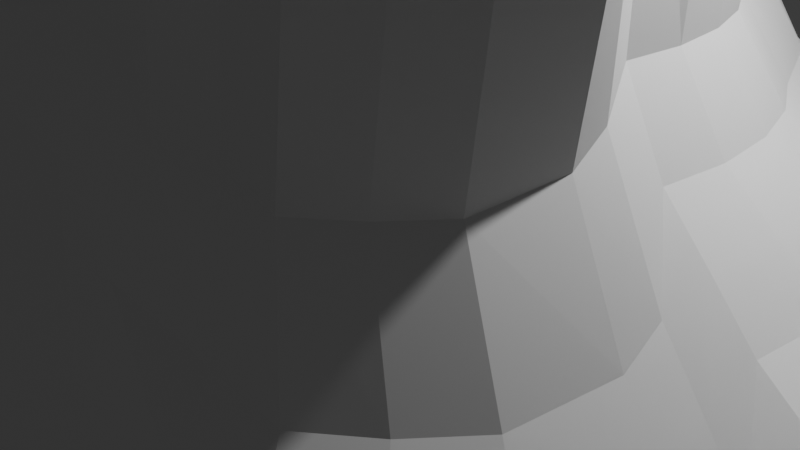 # Source: tree_trunk.blend  (saved by Blender 4.1.24; exported with 4.5.12 LTS)
import bpy
from mathutils import Matrix  # noqa: F401  (used for matrix-valued properties, if any)

bpy.ops.wm.read_factory_settings(use_empty=True)
scene = bpy.context.scene
scene.name = 'Scene'

# ---- collections
col_collection = bpy.data.collections.new('Collection'); scene.collection.children.link(col_collection)

# ---- world
world_world = bpy.data.worlds.new('World'); scene.world = world_world
world_world.use_nodes = True; world_world.node_tree.nodes.clear()
_N = world_world.node_tree.nodes; _L = world_world.node_tree.links
n0 = _N.new('ShaderNodeOutputWorld'); n0.name = 'World Output'; n0.location = (300, 300)
n1 = _N.new('ShaderNodeBackground'); n1.name = 'Background'; n1.location = (10, 300)
n1.inputs[0].default_value = (0.05088, 0.05088, 0.05088, 1.0)
_L.new(n1.outputs[0], n0.inputs[0])
n0.is_active_output = True
world_world.color = (0.05088, 0.05088, 0.05088)
world_world.use_sun_shadow = False
world_world.sun_shadow_jitter_overblur = 0.0

# ---- cameras
cam_camera = bpy.data.cameras.new('Camera')
cam_camera.clip_end = 100.0
cam_camera.ortho_scale = 7.314

# ---- lights
light_light = bpy.data.lights.new('Light', 'POINT')
light_light.transmission_factor = 0.0
light_light.energy = 1000.0
light_light.shadow_soft_size = 0.1
light_light.shadow_maximum_resolution = 0.006
light_light.use_absolute_resolution = True

# ---- meshes
me_cylinder = bpy.data.meshes.new('Cylinder')
me_cylinder.from_pydata([(5.204e-08, 5.923, -1.132), (-1.499e-08, 2.757, 15.32), (1.054, 5.819, -1.132), (0.4367, 2.714, 15.32), (2.234, 5.687, -1.232), (1.022, 2.763, 15.22), (3.168, 5.188, -1.232), (1.409, 2.556, 15.22), (3.821, 4.34, -1.132), (1.583, 2.102, 15.32), (4.493, 3.002, -1.132), (1.861, 1.244, 15.32), (4.992, 2.068, -1.132), (2.068, 0.8566, 15.32), (5.3, 1.054, -1.132), (2.195, 0.4367, 15.32), (5.404, -1.61e-08, -1.132), (2.238, -2.307e-09, 15.32), (5.3, -1.054, -1.132), (2.195, -0.4367, 15.32), (5.72, -2.46, -1.971), (2.551, -1.224, 14.83), (5.331, -3.718, -2.081), (2.455, -1.935, 14.72), (4.659, -4.537, -2.081), (2.176, -2.274, 14.72), (3.84, -5.209, -2.081), (1.837, -2.552, 14.72), (2.795, -5.385, -1.971), (1.34, -2.436, 14.83), (1.781, -5.692, -1.971), (0.9197, -2.563, 14.83), (5.204e-08, -5.404, -1.132), (-1.499e-08, -2.238, 15.32), (-1.054, -5.3, -1.132), (-0.4367, -2.195, 15.32), (-2.068, -4.992, -1.132), (-0.8566, -2.068, 15.32), (-3.549, -4.796, -1.347), (-1.791, -2.164, 15.1), (-4.368, -4.124, -1.347), (-2.13, -1.886, 15.1), (-5.387, -3.397, -1.425), (-2.755, -1.639, 15.02), (-6.542, -2.254, -1.432), (-3.332, -0.9677, 15.09), (-6.028, -0.8265, -1.222), (-2.638, -0.1339, 15.3), (-5.774, 0.284, -1.068), (-2.609, 0.284, 15.38), (-5.67, 1.338, -1.068), (-2.566, 0.7207, 15.38), (-4.992, 2.068, -1.132), (-2.068, 0.8566, 15.32), (-4.493, 3.002, -1.132), (-1.861, 1.244, 15.32), (-3.821, 3.821, -1.132), (-1.583, 1.583, 15.32), (-3.002, 4.493, -1.132), (-1.244, 1.861, 15.32), (-2.068, 4.992, -1.132), (-0.8566, 2.068, 15.32), (-1.054, 5.3, -1.132), (-0.4367, 2.195, 15.32), (1.155e-08, 5.697, 0.4446), (1.01, 5.598, 0.4446), (2.147, 5.479, 0.3448), (3.043, 5.0, 0.3448), (3.662, 4.18, 0.4446), (4.306, 2.877, 0.4446), (4.784, 1.982, 0.4446), (5.079, 1.01, 0.4446), (5.178, 1.272e-10, 0.4446), (5.079, -1.01, 0.4446), (5.511, -2.374, -0.3943), (5.143, -3.592, -0.5042), (4.499, -4.377, -0.5042), (3.715, -5.021, -0.5042), (2.709, -5.176, -0.3943), (1.737, -5.471, -0.3943), (1.155e-08, -5.178, 0.4446), (-1.01, -5.079, 0.4446), (-1.982, -4.784, 0.4446), (-3.424, -4.609, 0.2304), (-4.494, -4.04, 0.1591), (-5.485, -3.347, 0.08066), (-6.334, -2.168, 0.1454), (-5.807, -0.7825, 0.355), (-5.834, 0.2089, 0.4382), (-5.449, 1.294, 0.5094), (-4.784, 1.982, 0.4446), (-4.306, 2.877, 0.4446), (-3.662, 3.662, 0.4446), (-2.877, 4.306, 0.4446), (-1.982, 4.784, 0.4446), (-1.01, 5.079, 0.4446), (5.917e-08, 5.046, 0.8244), (0.8832, 4.959, 0.8244), (1.898, 4.877, 0.7245), (2.681, 4.459, 0.7245), (3.201, 3.72, 0.8244), (3.764, 2.515, 0.8244), (4.183, 1.732, 0.8244), (4.44, 0.8832, 0.8244), (4.527, -2.406e-08, 0.8244), (4.44, -0.8832, 0.8244), (4.91, -2.125, -0.01461), (4.602, -3.231, -0.1244), (4.039, -3.917, -0.1244), (3.353, -4.48, -0.1244), (2.459, -4.575, -0.01461), (1.61, -4.832, -0.01461), (5.917e-08, -4.527, 0.8244), (-0.8832, -4.44, 0.8244), (-1.732, -4.183, 0.8244), (-3.062, -4.067, 0.6101), (-3.748, -3.504, 0.6101), (-4.943, -2.985, 0.4604), (-5.732, -1.919, 0.5252), (-5.168, -0.6554, 0.7348), (-5.182, 0.2089, 0.8179), (-4.81, 1.167, 0.8892), (-4.183, 1.732, 0.8244), (-3.764, 2.515, 0.8244), (-3.201, 3.201, 0.8244), (-2.515, 3.764, 0.8244), (-1.732, 4.183, 0.8244), (-0.8832, 4.44, 0.8244), (1.031e-07, 4.587, 1.234), (0.7937, 4.509, 1.234), (1.723, 4.453, 1.134), (2.426, 4.077, 1.134), (2.877, 3.395, 1.234), (3.383, 2.26, 1.234), (3.759, 1.557, 1.234), (3.99, 0.7937, 1.234), (4.068, -2.794e-08, 1.234), (3.99, -0.7937, 1.234), (4.486, -1.949, 0.3951), (4.22, -2.976, 0.2853), (3.714, -3.592, 0.2853), (3.098, -4.098, 0.2853), (2.284, -4.151, 0.3951), (1.521, -4.382, 0.3951), (1.031e-07, -4.068, 1.234), (-0.7937, -3.99, 1.234), (-1.557, -3.759, 1.234), (-2.807, -3.686, 1.02), (-3.424, -3.18, 1.02), (-4.562, -2.73, 0.8701), (-5.308, -1.743, 0.9349), (-4.718, -0.5659, 1.144), (-4.439, 0.284, 1.299), (-4.36, 1.078, 1.299), (-3.759, 1.557, 1.234), (-3.383, 2.26, 1.234), (-2.877, 2.877, 1.234), (-2.26, 3.383, 1.234), (-1.557, 3.759, 1.234), (-0.7937, 3.99, 1.234), (1.065e-07, 4.032, 1.71), (0.6853, 3.964, 1.71), (1.51, 3.94, 1.61), (2.117, 3.615, 1.61), (2.484, 3.003, 1.71), (2.921, 1.952, 1.71), (3.246, 1.344, 1.71), (3.445, 0.6853, 1.71), (3.513, -2.794e-08, 1.71), (3.445, -0.6853, 1.71), (3.973, -1.737, 0.8711), (3.759, -2.667, 0.7613), (3.322, -3.2, 0.7613), (2.789, -3.636, 0.7613), (2.071, -3.638, 0.8711), (1.168, -3.813, 1.227), (1.065e-07, -3.513, 1.71), (-0.6853, -3.445, 1.71), (-1.344, -3.246, 1.71), (-2.499, -3.224, 1.496), (-3.031, -2.787, 1.496), (-4.1, -2.422, 1.346), (-4.795, -1.53, 1.411), (-3.888, -0.3825, 1.692), (-3.883, 0.284, 1.775), (-3.816, 0.9694, 1.775), (-3.246, 1.344, 1.71), (-2.921, 1.952, 1.71), (-2.484, 2.484, 1.71), (-1.952, 2.921, 1.71), (-1.344, 3.246, 1.71), (-0.6853, 3.445, 1.71), (9.959e-08, 3.544, 2.499), (0.5903, 3.486, 2.499), (1.324, 3.49, 2.399), (1.847, 3.21, 2.399), (2.139, 2.658, 2.499), (2.516, 1.681, 2.499), (2.795, 1.158, 2.499), (2.967, 0.5903, 2.499), (3.026, -2.238e-08, 2.499), (2.967, -0.5903, 2.499), (3.278, -1.525, 2.016), (3.109, -2.372, 1.906), (2.733, -2.83, 1.906), (2.275, -3.207, 1.906), (1.641, -3.163, 2.016), (1.073, -3.335, 2.016), (9.959e-08, -3.026, 2.499), (-0.5903, -2.967, 2.499), (-1.158, -2.795, 2.499), (-2.228, -2.819, 2.285), (-2.686, -2.442, 2.285), (-3.41, -2.076, 2.206), (-4.06, -1.269, 2.271), (-3.41, -0.2874, 2.481), (-3.396, 0.284, 2.564), (-3.338, 0.8743, 2.564), (-2.795, 1.158, 2.499), (-2.516, 1.681, 2.499), (-2.139, 2.139, 2.499), (-1.681, 2.516, 2.499), (-1.158, 2.795, 2.499), (-0.5903, 2.967, 2.499), (7.957e-08, 3.575, 4.958), (0.5963, 3.516, 4.958), (1.335, 3.518, 4.858), (1.957, 3.236, 4.858), (2.255, 2.68, 4.958), (2.635, 1.698, 4.958), (2.917, 1.17, 4.958), (3.091, 0.5963, 4.958), (3.15, -2.206e-08, 4.958), (2.998, -0.5963, 4.958), (3.612, -1.537, 4.475), (3.44, -2.389, 4.365), (3.06, -2.852, 4.365), (2.597, -3.232, 4.365), (1.958, -3.191, 4.475), (1.384, -3.365, 4.475), (7.957e-08, -3.056, 4.958), (-0.5963, -2.998, 4.958), (-1.17, -2.824, 4.958), (-2.245, -2.844, 4.744), (-2.708, -2.464, 4.744), (-3.435, -2.093, 4.665), (-4.088, -1.281, 4.73), (-3.441, -0.2934, 4.94), (-3.427, 0.284, 5.023), (-3.368, 0.8803, 5.023), (-2.824, 1.17, 4.958), (-2.541, 1.698, 4.958), (-2.161, 2.161, 4.958), (-1.698, 2.541, 4.958), (-1.17, 2.824, 4.958), (-0.5963, 2.998, 4.958), (6.937e-08, 3.577, 5.835), (0.5966, 3.518, 5.835), (1.336, 3.52, 5.735), (1.958, 3.237, 5.735), (2.256, 2.681, 5.835), (2.636, 1.699, 5.835), (2.919, 1.17, 5.835), (3.093, 0.5966, 5.835), (3.151, -2.016e-08, 5.835), (2.999, -0.5966, 5.835), (3.613, -1.538, 5.352), (3.441, -2.39, 5.242), (3.061, -2.853, 5.242), (2.597, -3.234, 5.242), (1.958, -3.193, 5.352), (1.385, -3.367, 5.352), (6.937e-08, -3.058, 5.835), (-0.5966, -2.999, 5.835), (-1.17, -2.825, 5.835), (-2.246, -2.846, 5.621), (-2.709, -2.465, 5.621), (-3.437, -2.094, 5.542), (-4.09, -1.281, 5.607), (-3.442, -0.2937, 5.817), (-3.428, 0.284, 5.9), (-3.369, 0.8806, 5.9), (-2.825, 1.17, 5.835), (-2.543, 1.699, 5.835), (-2.162, 2.162, 5.835), (-1.699, 2.543, 5.835), (-1.17, 2.825, 5.835), (-0.5966, 2.999, 5.835), (6.158e-08, 3.548, 6.64), (0.591, 3.49, 6.64), (1.325, 3.493, 6.54), (1.942, 3.213, 6.54), (2.236, 2.661, 6.64), (2.612, 1.683, 6.64), (2.892, 1.159, 6.64), (3.065, 0.591, 6.64), (3.123, -1.9e-08, 6.64), (2.971, -0.591, 6.64), (3.587, -1.527, 6.157), (3.417, -2.374, 6.047), (3.041, -2.833, 6.047), (2.582, -3.21, 6.047), (1.947, -3.166, 6.157), (1.379, -3.339, 6.157), (6.158e-08, -3.029, 6.64), (-0.591, -2.971, 6.64), (-1.159, -2.799, 6.64), (-2.23, -2.822, 6.426), (-2.689, -2.445, 6.426), (-3.413, -2.078, 6.347), (-4.063, -1.27, 6.412), (-3.414, -0.2882, 6.622), (-3.4, 0.284, 6.705), (-3.341, 0.875, 6.705), (-2.799, 1.159, 6.64), (-2.519, 1.683, 6.64), (-2.142, 2.142, 6.64), (-1.683, 2.519, 6.64), (-1.159, 2.799, 6.64), (-0.591, 2.971, 6.64), (1.067, 5.884, -0.1862), (2.259, 5.748, -0.286), (3.205, 5.243, -0.286), (3.868, 4.387, -0.1862), (4.548, 3.039, -0.1862), (5.054, 2.093, -0.1862), (5.365, 1.067, -0.1862), (5.47, -5.468e-09, -0.1862), (5.365, -1.067, -0.1862), (5.781, -2.486, -1.025), (5.386, -3.755, -1.135), (4.706, -4.584, -1.135), (3.877, -5.264, -1.135), (2.82, -5.446, -1.025), (1.794, -5.757, -1.025), (2.735e-08, -5.47, -0.1862), (-1.067, -5.365, -0.1862), (-2.093, -5.054, -0.1862), (-3.586, -4.851, -0.4004), (-4.7, -4.246, -0.4717), (-5.727, -3.509, -0.5502), (-6.603, -2.28, -0.4854), (-6.093, -0.8394, -0.2758), (-6.125, 0.2089, -0.1927), (-5.735, 1.351, -0.1214), (-5.054, 2.093, -0.1862), (-4.548, 3.039, -0.1862), (-3.868, 3.868, -0.1862), (-3.039, 4.548, -0.1862), (-2.093, 5.054, -0.1862), (-1.067, 5.365, -0.1862), (2.735e-08, 5.989, -0.1862), (2.333e-08, 2.998, 10.98), (0.4837, 2.95, 10.98), (1.115, 2.985, 10.88), (1.543, 2.756, 10.88), (1.753, 2.272, 10.98), (2.061, 1.377, 10.98), (2.29, 0.9488, 10.98), (2.432, 0.4837, 10.98), (2.479, -1.003e-08, 10.98), (2.432, -0.4837, 10.98), (2.774, -1.316, 10.5), (2.655, -2.068, 10.39), (2.347, -2.444, 10.39), (1.971, -2.752, 10.39), (1.432, -2.658, 10.5), (0.9667, -2.799, 10.5), (2.333e-08, -2.479, 10.98), (-0.4837, -2.432, 10.98), (-0.7104, -2.271, 10.98), (-1.686, -2.344, 10.77), (-2.062, -2.036, 10.77), (-2.499, -1.753, 10.69), (-3.099, -1.04, 10.75), (-2.636, -0.1609, 10.96), (-2.611, 0.3039, 11.05), (-2.802, 0.7677, 11.05), (-2.29, 0.9488, 10.98), (-2.061, 1.377, 10.98), (-1.753, 1.753, 10.98), (-1.377, 2.061, 10.98), (-0.9488, 2.29, 10.98), (-0.4837, 2.432, 10.98), (1.539e-08, 2.892, 11.74), (0.463, 2.847, 11.74), (1.074, 2.887, 11.64), (1.484, 2.668, 11.64), (1.678, 2.197, 11.74), (1.973, 1.319, 11.74), (2.193, 0.9083, 11.74), (2.328, 0.463, 11.74), (2.373, -9.034e-09, 11.74), (2.328, -0.463, 11.74), (2.676, -1.276, 11.25), (2.567, -2.01, 11.15), (2.272, -2.369, 11.15), (1.912, -2.664, 11.15), (1.391, -2.56, 11.25), (0.9461, -2.695, 11.25), (1.539e-08, -2.373, 11.74), (-0.463, -2.328, 11.74), (-0.6699, -2.173, 11.74), (-1.627, -2.257, 11.52), (-1.987, -1.961, 11.52), (-2.411, -1.694, 11.45), (-3.001, -0.9994, 11.51), (-2.532, -0.1403, 11.72), (-2.505, 0.3039, 11.8), (-2.698, 0.7471, 11.8), (-2.193, 0.9083, 11.74), (-1.973, 1.319, 11.74), (-1.678, 1.678, 11.74), (-1.319, 1.973, 11.74), (-0.9083, 2.193, 11.74), (-0.463, 2.328, 11.74), (9.712e-09, 2.821, 12.48), (0.4492, 2.777, 12.48), (1.047, 2.822, 12.38), (1.445, 2.609, 12.38), (1.628, 2.147, 12.48), (1.914, 1.279, 12.48), (2.127, 0.8811, 12.48), (2.258, 0.4492, 12.48), (2.302, -7.773e-09, 12.48), (2.258, -0.4492, 12.48), (2.61, -1.249, 12.0), (2.508, -1.97, 11.89), (2.222, -2.319, 11.89), (1.873, -2.605, 11.89), (1.364, -2.495, 12.0), (0.9322, -2.626, 12.0), (9.712e-09, -2.302, 12.48), (-0.4492, -2.258, 12.48), (-0.6427, -2.107, 12.48), (-1.588, -2.198, 12.27), (-1.937, -1.911, 12.27), (-2.352, -1.654, 12.19), (-2.935, -0.9723, 12.25), (-2.463, -0.1265, 12.46), (-2.434, 0.3039, 12.54), (-2.628, 0.7332, 12.54), (-2.127, 0.8811, 12.48), (-1.914, 1.279, 12.48), (-1.628, 1.628, 12.48), (-1.279, 1.914, 12.48), (-0.8811, 2.127, 12.48), (-0.4492, 2.258, 12.48), (-6.323, -1.469, -1.363), (-3.018, -0.4966, 15.16), (-6.107, -1.405, 0.2141), (-5.486, -1.22, 0.5939), (-5.048, -1.09, 1.004), (-4.519, -0.9329, 1.48), (-3.769, -0.7197, 2.34), (-3.798, -0.7284, 4.799), (-3.8, -0.7289, 5.676), (-3.772, -0.7208, 6.481), (-6.386, -1.488, -0.4167), (-2.791, -0.545, 10.82), (-2.69, -0.515, 11.58), (-2.622, -0.4949, 12.32), (5.709, -1.847, -1.776), (2.468, -0.8515, 15.03), (5.496, -1.778, -0.1994), (4.879, -1.578, 0.1804), (4.444, -1.438, 0.5901), (3.919, -1.267, 1.066), (3.213, -1.093, 2.211), (3.242, -1.102, 4.67), (3.244, -1.103, 5.547), (3.217, -1.094, 6.352), (5.772, -1.868, -0.8302), (2.696, -0.9253, 10.69), (2.596, -0.8929, 11.45), (2.528, -0.8711, 12.19)], [], [(416, 1, 3, 417), (417, 3, 5, 418), (418, 5, 7, 419), (419, 7, 9, 420), (420, 9, 11, 421), (421, 11, 13, 422), (422, 13, 15, 423), (423, 15, 17, 424), (424, 17, 19, 425), (475, 463, 21, 426), (426, 21, 23, 427), (427, 23, 25, 428), (428, 25, 27, 429), (429, 27, 29, 430), (430, 29, 31, 431), (431, 31, 33, 432), (432, 33, 35, 433), (433, 35, 37, 434), (434, 37, 39, 435), (435, 39, 41, 436), (436, 41, 43, 437), (437, 43, 45, 438), (461, 449, 47, 439), (439, 47, 49, 440), (440, 49, 51, 441), (441, 51, 53, 442), (442, 53, 55, 443), (443, 55, 57, 444), (444, 57, 59, 445), (445, 59, 61, 446), (3, 1, 63, 61, 59, 57, 55, 53, 51, 49, 47, 449, 45, 43, 41, 39, 37, 35, 33, 31, 29, 27, 25, 23, 21, 463, 19, 17, 15, 13, 11, 9, 7, 5), (446, 61, 63, 447), (447, 63, 1, 416), (0, 2, 4, 6, 8, 10, 12, 14, 16, 18, 462, 20, 22, 24, 26, 28, 30, 32, 34, 36, 38, 40, 42, 44, 448, 46, 48, 50, 52, 54, 56, 58, 60, 62), (350, 95, 64, 351), (349, 94, 95, 350), (348, 93, 94, 349), (347, 92, 93, 348), (346, 91, 92, 347), (345, 90, 91, 346), (344, 89, 90, 345), (343, 88, 89, 344), (342, 87, 88, 343), (458, 450, 87, 342), (340, 85, 86, 341), (339, 84, 85, 340), (338, 83, 84, 339), (337, 82, 83, 338), (336, 81, 82, 337), (335, 80, 81, 336), (334, 79, 80, 335), (333, 78, 79, 334), (332, 77, 78, 333), (331, 76, 77, 332), (330, 75, 76, 331), (329, 74, 75, 330), (472, 464, 74, 329), (327, 72, 73, 328), (326, 71, 72, 327), (325, 70, 71, 326), (324, 69, 70, 325), (323, 68, 69, 324), (322, 67, 68, 323), (321, 66, 67, 322), (320, 65, 66, 321), (351, 64, 65, 320), (95, 127, 96, 64), (94, 126, 127, 95), (93, 125, 126, 94), (92, 124, 125, 93), (91, 123, 124, 92), (90, 122, 123, 91), (89, 121, 122, 90), (88, 120, 121, 89), (87, 119, 120, 88), (450, 451, 119, 87), (85, 117, 118, 86), (84, 116, 117, 85), (83, 115, 116, 84), (82, 114, 115, 83), (81, 113, 114, 82), (80, 112, 113, 81), (79, 111, 112, 80), (78, 110, 111, 79), (77, 109, 110, 78), (76, 108, 109, 77), (75, 107, 108, 76), (74, 106, 107, 75), (464, 465, 106, 74), (72, 104, 105, 73), (71, 103, 104, 72), (70, 102, 103, 71), (69, 101, 102, 70), (68, 100, 101, 69), (67, 99, 100, 68), (66, 98, 99, 67), (65, 97, 98, 66), (64, 96, 97, 65), (127, 159, 128, 96), (126, 158, 159, 127), (125, 157, 158, 126), (124, 156, 157, 125), (123, 155, 156, 124), (122, 154, 155, 123), (121, 153, 154, 122), (120, 152, 153, 121), (119, 151, 152, 120), (451, 452, 151, 119), (117, 149, 150, 118), (116, 148, 149, 117), (115, 147, 148, 116), (114, 146, 147, 115), (113, 145, 146, 114), (112, 144, 145, 113), (111, 143, 144, 112), (110, 142, 143, 111), (109, 141, 142, 110), (108, 140, 141, 109), (107, 139, 140, 108), (106, 138, 139, 107), (465, 466, 138, 106), (104, 136, 137, 105), (103, 135, 136, 104), (102, 134, 135, 103), (101, 133, 134, 102), (100, 132, 133, 101), (99, 131, 132, 100), (98, 130, 131, 99), (97, 129, 130, 98), (96, 128, 129, 97), (159, 191, 160, 128), (158, 190, 191, 159), (157, 189, 190, 158), (156, 188, 189, 157), (155, 187, 188, 156), (154, 186, 187, 155), (153, 185, 186, 154), (152, 184, 185, 153), (151, 183, 184, 152), (452, 453, 183, 151), (149, 181, 182, 150), (148, 180, 181, 149), (147, 179, 180, 148), (146, 178, 179, 147), (145, 177, 178, 146), (144, 176, 177, 145), (143, 175, 176, 144), (142, 174, 175, 143), (141, 173, 174, 142), (140, 172, 173, 141), (139, 171, 172, 140), (138, 170, 171, 139), (466, 467, 170, 138), (136, 168, 169, 137), (135, 167, 168, 136), (134, 166, 167, 135), (133, 165, 166, 134), (132, 164, 165, 133), (131, 163, 164, 132), (130, 162, 163, 131), (129, 161, 162, 130), (128, 160, 161, 129), (191, 223, 192, 160), (190, 222, 223, 191), (189, 221, 222, 190), (188, 220, 221, 189), (187, 219, 220, 188), (186, 218, 219, 187), (185, 217, 218, 186), (184, 216, 217, 185), (183, 215, 216, 184), (453, 454, 215, 183), (181, 213, 214, 182), (180, 212, 213, 181), (179, 211, 212, 180), (178, 210, 211, 179), (177, 209, 210, 178), (176, 208, 209, 177), (175, 207, 208, 176), (174, 206, 207, 175), (173, 205, 206, 174), (172, 204, 205, 173), (171, 203, 204, 172), (170, 202, 203, 171), (467, 468, 202, 170), (168, 200, 201, 169), (167, 199, 200, 168), (166, 198, 199, 167), (165, 197, 198, 166), (164, 196, 197, 165), (163, 195, 196, 164), (162, 194, 195, 163), (161, 193, 194, 162), (160, 192, 193, 161), (223, 255, 224, 192), (222, 254, 255, 223), (221, 253, 254, 222), (220, 252, 253, 221), (219, 251, 252, 220), (218, 250, 251, 219), (217, 249, 250, 218), (216, 248, 249, 217), (215, 247, 248, 216), (454, 455, 247, 215), (213, 245, 246, 214), (212, 244, 245, 213), (211, 243, 244, 212), (210, 242, 243, 211), (209, 241, 242, 210), (208, 240, 241, 209), (207, 239, 240, 208), (206, 238, 239, 207), (205, 237, 238, 206), (204, 236, 237, 205), (203, 235, 236, 204), (202, 234, 235, 203), (468, 469, 234, 202), (200, 232, 233, 201), (199, 231, 232, 200), (198, 230, 231, 199), (197, 229, 230, 198), (196, 228, 229, 197), (195, 227, 228, 196), (194, 226, 227, 195), (193, 225, 226, 194), (192, 224, 225, 193), (255, 287, 256, 224), (254, 286, 287, 255), (253, 285, 286, 254), (252, 284, 285, 253), (251, 283, 284, 252), (250, 282, 283, 251), (249, 281, 282, 250), (248, 280, 281, 249), (247, 279, 280, 248), (455, 456, 279, 247), (245, 277, 278, 246), (244, 276, 277, 245), (243, 275, 276, 244), (242, 274, 275, 243), (241, 273, 274, 242), (240, 272, 273, 241), (239, 271, 272, 240), (238, 270, 271, 239), (237, 269, 270, 238), (236, 268, 269, 237), (235, 267, 268, 236), (234, 266, 267, 235), (469, 470, 266, 234), (232, 264, 265, 233), (231, 263, 264, 232), (230, 262, 263, 231), (229, 261, 262, 230), (228, 260, 261, 229), (227, 259, 260, 228), (226, 258, 259, 227), (225, 257, 258, 226), (224, 256, 257, 225), (287, 319, 288, 256), (286, 318, 319, 287), (285, 317, 318, 286), (284, 316, 317, 285), (283, 315, 316, 284), (282, 314, 315, 283), (281, 313, 314, 282), (280, 312, 313, 281), (279, 311, 312, 280), (456, 457, 311, 279), (277, 309, 310, 278), (276, 308, 309, 277), (275, 307, 308, 276), (274, 306, 307, 275), (273, 305, 306, 274), (272, 304, 305, 273), (271, 303, 304, 272), (270, 302, 303, 271), (269, 301, 302, 270), (268, 300, 301, 269), (267, 299, 300, 268), (266, 298, 299, 267), (470, 471, 298, 266), (264, 296, 297, 265), (263, 295, 296, 264), (262, 294, 295, 263), (261, 293, 294, 262), (260, 292, 293, 261), (259, 291, 292, 260), (258, 290, 291, 259), (257, 289, 290, 258), (256, 288, 289, 257), (0, 351, 320, 2), (2, 320, 321, 4), (4, 321, 322, 6), (6, 322, 323, 8), (8, 323, 324, 10), (10, 324, 325, 12), (12, 325, 326, 14), (14, 326, 327, 16), (16, 327, 328, 18), (462, 472, 329, 20), (20, 329, 330, 22), (22, 330, 331, 24), (24, 331, 332, 26), (26, 332, 333, 28), (28, 333, 334, 30), (30, 334, 335, 32), (32, 335, 336, 34), (34, 336, 337, 36), (36, 337, 338, 38), (38, 338, 339, 40), (40, 339, 340, 42), (42, 340, 341, 44), (448, 458, 342, 46), (46, 342, 343, 48), (48, 343, 344, 50), (50, 344, 345, 52), (52, 345, 346, 54), (54, 346, 347, 56), (56, 347, 348, 58), (58, 348, 349, 60), (60, 349, 350, 62), (62, 350, 351, 0), (319, 383, 352, 288), (318, 382, 383, 319), (317, 381, 382, 318), (316, 380, 381, 317), (315, 379, 380, 316), (314, 378, 379, 315), (313, 377, 378, 314), (312, 376, 377, 313), (311, 375, 376, 312), (457, 459, 375, 311), (309, 373, 374, 310), (308, 372, 373, 309), (307, 371, 372, 308), (306, 370, 371, 307), (305, 369, 370, 306), (304, 368, 369, 305), (303, 367, 368, 304), (302, 366, 367, 303), (301, 365, 366, 302), (300, 364, 365, 301), (299, 363, 364, 300), (298, 362, 363, 299), (471, 473, 362, 298), (296, 360, 361, 297), (295, 359, 360, 296), (294, 358, 359, 295), (293, 357, 358, 294), (292, 356, 357, 293), (291, 355, 356, 292), (290, 354, 355, 291), (289, 353, 354, 290), (288, 352, 353, 289), (383, 415, 384, 352), (382, 414, 415, 383), (381, 413, 414, 382), (380, 412, 413, 381), (379, 411, 412, 380), (378, 410, 411, 379), (377, 409, 410, 378), (376, 408, 409, 377), (375, 407, 408, 376), (459, 460, 407, 375), (373, 405, 406, 374), (372, 404, 405, 373), (371, 403, 404, 372), (370, 402, 403, 371), (369, 401, 402, 370), (368, 400, 401, 369), (367, 399, 400, 368), (366, 398, 399, 367), (365, 397, 398, 366), (364, 396, 397, 365), (363, 395, 396, 364), (362, 394, 395, 363), (473, 474, 394, 362), (360, 392, 393, 361), (359, 391, 392, 360), (358, 390, 391, 359), (357, 389, 390, 358), (356, 388, 389, 357), (355, 387, 388, 356), (354, 386, 387, 355), (353, 385, 386, 354), (352, 384, 385, 353), (415, 447, 416, 384), (414, 446, 447, 415), (413, 445, 446, 414), (412, 444, 445, 413), (411, 443, 444, 412), (410, 442, 443, 411), (409, 441, 442, 410), (408, 440, 441, 409), (407, 439, 440, 408), (460, 461, 439, 407), (405, 437, 438, 406), (404, 436, 437, 405), (403, 435, 436, 404), (402, 434, 435, 403), (401, 433, 434, 402), (400, 432, 433, 401), (399, 431, 432, 400), (398, 430, 431, 399), (397, 429, 430, 398), (396, 428, 429, 397), (395, 427, 428, 396), (394, 426, 427, 395), (474, 475, 426, 394), (392, 424, 425, 393), (391, 423, 424, 392), (390, 422, 423, 391), (389, 421, 422, 390), (388, 420, 421, 389), (387, 419, 420, 388), (386, 418, 419, 387), (385, 417, 418, 386), (384, 416, 417, 385), (406, 438, 461, 460), (374, 406, 460, 459), (310, 374, 459, 457), (44, 341, 458, 448), (278, 310, 457, 456), (246, 278, 456, 455), (214, 246, 455, 454), (182, 214, 454, 453), (150, 182, 453, 452), (118, 150, 452, 451), (86, 118, 451, 450), (341, 86, 450, 458), (438, 45, 449, 461), (393, 425, 475, 474), (361, 393, 474, 473), (297, 361, 473, 471), (18, 328, 472, 462), (265, 297, 471, 470), (233, 265, 470, 469), (201, 233, 469, 468), (169, 201, 468, 467), (137, 169, 467, 466), (105, 137, 466, 465), (73, 105, 465, 464), (328, 73, 464, 472), (425, 19, 463, 475)])
_uv = me_cylinder.uv_layers.new(name='UVMap')
_uv.uv.foreach_set('vector', [1.0, 0.9276, 1.0, 1.0, 0.9688, 1.0, 0.9688, 0.9276, 0.9688, 0.9276, 0.9688, 1.0, 0.9375, 1.0, 0.9375, 0.9276, 0.9375, 0.9276, 0.9375, 1.0, 0.9062, 1.0, 0.9062, 0.9276, 0.9062, 0.9276, 0.9062, 1.0, 0.875, 1.0, 0.875, 0.9276, 0.875, 0.9276, 0.875, 1.0, 0.8438, 1.0, 0.8438, 0.9276, 0.8438, 0.9276, 0.8438, 1.0, 0.8125, 1.0, 0.8125, 0.9276, 0.8125, 0.9276, 0.8125, 1.0, 0.7812, 1.0, 0.7813, 0.9276, 0.7813, 0.9276, 0.7812, 1.0, 0.75, 1.0, 0.75, 0.9276, 0.75, 0.9276, 0.75, 1.0, 0.7188, 1.0, 0.7188, 0.9276, 0.7001, 0.9276, 0.7001, 1.0, 0.6875, 1.0, 0.6875, 0.9276, 0.6875, 0.9276, 0.6875, 1.0, 0.6562, 1.0, 0.6562, 0.9276, 0.6562, 0.9276, 0.6562, 1.0, 0.625, 1.0, 0.625, 0.9276, 0.625, 0.9276, 0.625, 1.0, 0.5938, 1.0, 0.5938, 0.9276, 0.5938, 0.9276, 0.5938, 1.0, 0.5625, 1.0, 0.5625, 0.9276, 0.5625, 0.9276, 0.5625, 1.0, 0.5312, 1.0, 0.5312, 0.9276, 0.5312, 0.9276, 0.5312, 1.0, 0.5, 1.0, 0.5, 0.9276, 0.5, 0.9276, 0.5, 1.0, 0.4688, 1.0, 0.4687, 0.9276, 0.4687, 0.9276, 0.4688, 1.0, 0.4375, 1.0, 0.4375, 0.9276, 0.4375, 0.9276, 0.4375, 1.0, 0.4062, 1.0, 0.4062, 0.9276, 0.4062, 0.9276, 0.4062, 1.0, 0.375, 1.0, 0.375, 0.9276, 0.375, 0.9276, 0.375, 1.0, 0.3438, 1.0, 0.3438, 0.9276, 0.3438, 0.9276, 0.3438, 1.0, 0.3125, 1.0, 0.3125, 0.9276, 0.296, 0.9276, 0.296, 1.0, 0.2812, 1.0, 0.2812, 0.9276, 0.2812, 0.9276, 0.2812, 1.0, 0.25, 1.0, 0.25, 0.9276, 0.25, 0.9276, 0.25, 1.0, 0.2188, 1.0, 0.2188, 0.9276, 0.2188, 0.9276, 0.2188, 1.0, 0.1875, 1.0, 0.1875, 0.9276, 0.1875, 0.9276, 0.1875, 1.0, 0.1562, 1.0, 0.1563, 0.9276, 0.1563, 0.9276, 0.1562, 1.0, 0.125, 1.0, 0.125, 0.9276, 0.125, 0.9276, 0.125, 1.0, 0.09375, 1.0, 0.09375, 0.9276, 0.09375, 0.9276, 0.09375, 1.0, 0.0625, 1.0, 0.0625, 0.9276, 0.2968, 0.4854, 0.25, 0.49, 0.2032, 0.4854, 0.1582, 0.4717, 0.1167, 0.4496, 0.08029, 0.4197, 0.05045, 0.3833, 0.02827, 0.3418, 0.01461, 0.2968, 0.01, 0.25, 0.01461, 0.2032, 0.02104, 0.182, 0.02827, 0.1582, 0.05045, 0.1167, 0.08029, 0.08029, 0.1167, 0.05045, 0.1582, 0.02827, 0.2032, 0.01461, 0.25, 0.01, 0.2968, 0.01461, 0.3418, 0.02827, 0.3833, 0.05045, 0.4197, 0.08029, 0.4496, 0.1167, 0.4717, 0.1582, 0.4773, 0.1764, 0.4854, 0.2032, 0.49, 0.25, 0.4854, 0.2968, 0.4717, 0.3418, 0.4496, 0.3833, 0.4197, 0.4197, 0.3833, 0.4496, 0.3418, 0.4717, 0.0625, 0.9276, 0.0625, 1.0, 0.03125, 1.0, 0.03125, 0.9276, 0.03125, 0.9276, 0.03125, 1.0, 0.0, 1.0, 0.0, 0.9276, 0.75, 0.49, 0.7968, 0.4854, 0.8418, 0.4717, 0.8833, 0.4496, 0.9197, 0.4197, 0.9496, 0.3833, 0.9717, 0.3418, 0.9854, 0.2968, 0.99, 0.25, 0.9854, 0.2032, 0.9773, 0.1764, 0.9717, 0.1582, 0.9496, 0.1167, 0.9197, 0.08029, 0.8833, 0.05045, 0.8418, 0.02827, 0.7968, 0.01461, 0.75, 0.01, 0.7032, 0.01461, 0.6582, 0.02827, 0.6167, 0.05045, 0.5803, 0.08029, 0.5504, 0.1167, 0.5283, 0.1582, 0.521, 0.182, 0.5146, 0.2032, 0.51, 0.25, 0.5146, 0.2968, 0.5283, 0.3418, 0.5504, 0.3833, 0.5803, 0.4197, 0.6167, 0.4496, 0.6582, 0.4717, 0.7032, 0.4854, 0.03125, 0.5403, 0.03125, 0.5671, 0.0, 0.5671, 0.0, 0.5403, 0.0625, 0.5403, 0.0625, 0.5671, 0.03125, 0.5671, 0.03125, 0.5403, 0.09375, 0.5403, 0.09375, 0.5671, 0.0625, 0.5671, 0.0625, 0.5403, 0.125, 0.5403, 0.125, 0.5671, 0.09375, 0.5671, 0.09375, 0.5403, 0.1563, 0.5403, 0.1562, 0.5671, 0.125, 0.5671, 0.125, 0.5403, 0.1875, 0.5403, 0.1875, 0.5671, 0.1562, 0.5671, 0.1563, 0.5403, 0.2188, 0.5403, 0.2188, 0.5671, 0.1875, 0.5671, 0.1875, 0.5403, 0.25, 0.5403, 0.25, 0.5671, 0.2188, 0.5671, 0.2188, 0.5403, 0.2813, 0.5403, 0.2812, 0.5671, 0.25, 0.5671, 0.25, 0.5403, 0.296, 0.5403, 0.296, 0.5671, 0.2812, 0.5671, 0.2813, 0.5403, 0.3438, 0.5403, 0.3438, 0.5671, 0.3125, 0.5671, 0.3125, 0.5403, 0.375, 0.5403, 0.375, 0.5671, 0.3438, 0.5671, 0.3438, 0.5403, 0.4063, 0.5403, 0.4063, 0.5671, 0.375, 0.5671, 0.375, 0.5403, 0.4375, 0.5403, 0.4375, 0.5671, 0.4063, 0.5671, 0.4063, 0.5403, 0.4688, 0.5403, 0.4687, 0.5671, 0.4375, 0.5671, 0.4375, 0.5403, 0.5, 0.5403, 0.5, 0.5671, 0.4687, 0.5671, 0.4688, 0.5403, 0.5312, 0.5403, 0.5312, 0.5671, 0.5, 0.5671, 0.5, 0.5403, 0.5625, 0.5403, 0.5625, 0.5671, 0.5312, 0.5671, 0.5312, 0.5403, 0.5938, 0.5403, 0.5938, 0.5671, 0.5625, 0.5671, 0.5625, 0.5403, 0.625, 0.5403, 0.625, 0.5671, 0.5938, 0.5671, 0.5938, 0.5403, 0.6562, 0.5403, 0.6563, 0.5671, 0.625, 0.5671, 0.625, 0.5403, 0.6875, 0.5403, 0.6875, 0.5671, 0.6563, 0.5671, 0.6562, 0.5403, 0.7001, 0.5403, 0.7001, 0.5671, 0.6875, 0.5671, 0.6875, 0.5403, 0.75, 0.5403, 0.75, 0.5671, 0.7188, 0.5671, 0.7188, 0.5403, 0.7812, 0.5403, 0.7812, 0.5671, 0.75, 0.5671, 0.75, 0.5403, 0.8125, 0.5403, 0.8125, 0.5671, 0.7812, 0.5671, 0.7812, 0.5403, 0.8438, 0.5403, 0.8438, 0.5671, 0.8125, 0.5671, 0.8125, 0.5403, 0.875, 0.5403, 0.875, 0.5671, 0.8438, 0.5671, 0.8438, 0.5403, 0.9062, 0.5403, 0.9063, 0.5671, 0.875, 0.5671, 0.875, 0.5403, 0.9375, 0.5403, 0.9375, 0.5671, 0.9063, 0.5671, 0.9062, 0.5403, 0.9688, 0.5403, 0.9688, 0.5671, 0.9375, 0.5671, 0.9375, 0.5403, 1.0, 0.5403, 1.0, 0.5671, 0.9688, 0.5671, 0.9688, 0.5403, 0.03125, 0.5671, 0.03125, 0.6122, 0.0, 0.6122, 0.0, 0.5671, 0.0625, 0.5671, 0.0625, 0.6122, 0.03125, 0.6122, 0.03125, 0.5671, 0.09375, 0.5671, 0.09375, 0.6122, 0.0625, 0.6122, 0.0625, 0.5671, 0.125, 0.5671, 0.125, 0.6122, 0.09375, 0.6122, 0.09375, 0.5671, 0.1562, 0.5671, 0.1562, 0.6122, 0.125, 0.6122, 0.125, 0.5671, 0.1875, 0.5671, 0.1875, 0.6122, 0.1562, 0.6122, 0.1562, 0.5671, 0.2188, 0.5671, 0.2188, 0.6122, 0.1875, 0.6122, 0.1875, 0.5671, 0.25, 0.5671, 0.25, 0.6122, 0.2188, 0.6122, 0.2188, 0.5671, 0.2812, 0.5671, 0.2812, 0.6122, 0.25, 0.6122, 0.25, 0.5671, 0.296, 0.5671, 0.296, 0.6122, 0.2812, 0.6122, 0.2812, 0.5671, 0.3438, 0.5671, 0.3438, 0.6122, 0.3125, 0.6122, 0.3125, 0.5671, 0.375, 0.5671, 0.375, 0.6122, 0.3438, 0.6122, 0.3438, 0.5671, 0.4063, 0.5671, 0.4063, 0.6122, 0.375, 0.6122, 0.375, 0.5671, 0.4375, 0.5671, 0.4375, 0.6122, 0.4063, 0.6122, 0.4063, 0.5671, 0.4687, 0.5671, 0.4688, 0.6122, 0.4375, 0.6122, 0.4375, 0.5671, 0.5, 0.5671, 0.5, 0.6122, 0.4688, 0.6122, 0.4687, 0.5671, 0.5312, 0.5671, 0.5312, 0.6122, 0.5, 0.6122, 0.5, 0.5671, 0.5625, 0.5671, 0.5625, 0.6122, 0.5312, 0.6122, 0.5312, 0.5671, 0.5938, 0.5671, 0.5938, 0.6122, 0.5625, 0.6122, 0.5625, 0.5671, 0.625, 0.5671, 0.625, 0.6122, 0.5938, 0.6122, 0.5938, 0.5671, 0.6563, 0.5671, 0.6562, 0.6122, 0.625, 0.6122, 0.625, 0.5671, 0.6875, 0.5671, 0.6875, 0.6122, 0.6562, 0.6122, 0.6563, 0.5671, 0.7001, 0.5671, 0.7001, 0.6122, 0.6875, 0.6122, 0.6875, 0.5671, 0.75, 0.5671, 0.75, 0.6122, 0.7188, 0.6122, 0.7188, 0.5671, 0.7812, 0.5671, 0.7812, 0.6122, 0.75, 0.6122, 0.75, 0.5671, 0.8125, 0.5671, 0.8125, 0.6122, 0.7812, 0.6122, 0.7812, 0.5671, 0.8438, 0.5671, 0.8438, 0.6122, 0.8125, 0.6122, 0.8125, 0.5671, 0.875, 0.5671, 0.875, 0.6122, 0.8438, 0.6122, 0.8438, 0.5671, 0.9063, 0.5671, 0.9063, 0.6122, 0.875, 0.6122, 0.875, 0.5671, 0.9375, 0.5671, 0.9375, 0.6122, 0.9063, 0.6122, 0.9063, 0.5671, 0.9688, 0.5671, 0.9688, 0.6122, 0.9375, 0.6122, 0.9375, 0.5671, 1.0, 0.5671, 1.0, 0.6122, 0.9688, 0.6122, 0.9688, 0.5671, 0.03125, 0.6122, 0.03125, 0.6349, 0.0, 0.6349, 0.0, 0.6122, 0.0625, 0.6122, 0.0625, 0.6349, 0.03125, 0.6349, 0.03125, 0.6122, 0.09375, 0.6122, 0.09375, 0.6349, 0.0625, 0.6349, 0.0625, 0.6122, 0.125, 0.6122, 0.125, 0.6349, 0.09375, 0.6349, 0.09375, 0.6122, 0.1562, 0.6122, 0.1562, 0.6349, 0.125, 0.6349, 0.125, 0.6122, 0.1875, 0.6122, 0.1875, 0.6349, 0.1562, 0.6349, 0.1562, 0.6122, 0.2188, 0.6122, 0.2188, 0.6349, 0.1875, 0.6349, 0.1875, 0.6122, 0.25, 0.6122, 0.25, 0.6349, 0.2188, 0.6349, 0.2188, 0.6122, 0.2812, 0.6122, 0.2812, 0.6349, 0.25, 0.6349, 0.25, 0.6122, 0.296, 0.6122, 0.296, 0.6349, 0.2812, 0.6349, 0.2812, 0.6122, 0.3438, 0.6122, 0.3438, 0.6349, 0.3125, 0.6349, 0.3125, 0.6122, 0.375, 0.6122, 0.375, 0.6349, 0.3438, 0.6349, 0.3438, 0.6122, 0.4063, 0.6122, 0.4063, 0.6349, 0.375, 0.6349, 0.375, 0.6122, 0.4375, 0.6122, 0.4375, 0.6349, 0.4063, 0.6349, 0.4063, 0.6122, 0.4688, 0.6122, 0.4688, 0.6349, 0.4375, 0.6349, 0.4375, 0.6122, 0.5, 0.6122, 0.5, 0.6349, 0.4688, 0.6349, 0.4688, 0.6122, 0.5312, 0.6122, 0.5312, 0.6349, 0.5, 0.6349, 0.5, 0.6122, 0.5625, 0.6122, 0.5625, 0.6349, 0.5312, 0.6349, 0.5312, 0.6122, 0.5938, 0.6122, 0.5938, 0.6349, 0.5625, 0.6349, 0.5625, 0.6122, 0.625, 0.6122, 0.625, 0.6349, 0.5938, 0.6349, 0.5938, 0.6122, 0.6562, 0.6122, 0.6562, 0.6349, 0.625, 0.6349, 0.625, 0.6122, 0.6875, 0.6122, 0.6875, 0.6349, 0.6562, 0.6349, 0.6562, 0.6122, 0.7001, 0.6122, 0.7001, 0.6349, 0.6875, 0.6349, 0.6875, 0.6122, 0.75, 0.6122, 0.75, 0.6349, 0.7188, 0.6349, 0.7188, 0.6122, 0.7812, 0.6122, 0.7812, 0.6349, 0.75, 0.6349, 0.75, 0.6122, 0.8125, 0.6122, 0.8125, 0.6349, 0.7812, 0.6349, 0.7812, 0.6122, 0.8438, 0.6122, 0.8438, 0.6349, 0.8125, 0.6349, 0.8125, 0.6122, 0.875, 0.6122, 0.875, 0.6349, 0.8438, 0.6349, 0.8438, 0.6122, 0.9063, 0.6122, 0.9063, 0.6349, 0.875, 0.6349, 0.875, 0.6122, 0.9375, 0.6122, 0.9375, 0.6349, 0.9063, 0.6349, 0.9063, 0.6122, 0.9688, 0.6122, 0.9688, 0.6349, 0.9375, 0.6349, 0.9375, 0.6122, 1.0, 0.6122, 1.0, 0.6349, 0.9688, 0.6349, 0.9688, 0.6122, 0.03125, 0.6349, 0.03125, 0.6525, 0.0, 0.6525, 0.0, 0.6349, 0.0625, 0.6349, 0.0625, 0.6525, 0.03125, 0.6525, 0.03125, 0.6349, 0.09375, 0.6349, 0.09375, 0.6525, 0.0625, 0.6525, 0.0625, 0.6349, 0.125, 0.6349, 0.125, 0.6525, 0.09375, 0.6525, 0.09375, 0.6349, 0.1562, 0.6349, 0.1563, 0.6525, 0.125, 0.6525, 0.125, 0.6349, 0.1875, 0.6349, 0.1875, 0.6525, 0.1563, 0.6525, 0.1562, 0.6349, 0.2188, 0.6349, 0.2188, 0.6525, 0.1875, 0.6525, 0.1875, 0.6349, 0.25, 0.6349, 0.25, 0.6525, 0.2188, 0.6525, 0.2188, 0.6349, 0.2812, 0.6349, 0.2812, 0.6525, 0.25, 0.6525, 0.25, 0.6349, 0.296, 0.6349, 0.296, 0.6525, 0.2812, 0.6525, 0.2812, 0.6349, 0.3438, 0.6349, 0.3438, 0.6525, 0.3125, 0.6525, 0.3125, 0.6349, 0.375, 0.6349, 0.375, 0.6525, 0.3438, 0.6525, 0.3438, 0.6349, 0.4063, 0.6349, 0.4063, 0.6525, 0.375, 0.6525, 0.375, 0.6349, 0.4375, 0.6349, 0.4375, 0.6525, 0.4063, 0.6525, 0.4063, 0.6349, 0.4688, 0.6349, 0.4688, 0.6525, 0.4375, 0.6525, 0.4375, 0.6349, 0.5, 0.6349, 0.5, 0.6525, 0.4688, 0.6525, 0.4688, 0.6349, 0.5312, 0.6349, 0.5312, 0.6525, 0.5, 0.6525, 0.5, 0.6349, 0.5625, 0.6349, 0.5625, 0.6525, 0.5312, 0.6525, 0.5312, 0.6349, 0.5938, 0.6349, 0.5938, 0.6525, 0.5625, 0.6525, 0.5625, 0.6349, 0.625, 0.6349, 0.625, 0.6525, 0.5938, 0.6525, 0.5938, 0.6349, 0.6562, 0.6349, 0.6562, 0.6525, 0.625, 0.6525, 0.625, 0.6349, 0.6875, 0.6349, 0.6875, 0.6525, 0.6562, 0.6525, 0.6562, 0.6349, 0.7001, 0.6349, 0.7001, 0.6525, 0.6875, 0.6525, 0.6875, 0.6349, 0.75, 0.6349, 0.75, 0.6525, 0.7188, 0.6525, 0.7188, 0.6349, 0.7812, 0.6349, 0.7812, 0.6525, 0.75, 0.6525, 0.75, 0.6349, 0.8125, 0.6349, 0.8125, 0.6525, 0.7812, 0.6525, 0.7812, 0.6349, 0.8438, 0.6349, 0.8438, 0.6525, 0.8125, 0.6525, 0.8125, 0.6349, 0.875, 0.6349, 0.875, 0.6525, 0.8438, 0.6525, 0.8438, 0.6349, 0.9063, 0.6349, 0.9063, 0.6525, 0.875, 0.6525, 0.875, 0.6349, 0.9375, 0.6349, 0.9375, 0.6525, 0.9063, 0.6525, 0.9063, 0.6349, 0.9688, 0.6349, 0.9688, 0.6525, 0.9375, 0.6525, 0.9375, 0.6349, 1.0, 0.6349, 1.0, 0.6525, 0.9688, 0.6525, 0.9688, 0.6349, 0.03125, 0.6525, 0.03125, 0.6726, 0.0, 0.6726, 0.0, 0.6525, 0.0625, 0.6525, 0.0625, 0.6726, 0.03125, 0.6726, 0.03125, 0.6525, 0.09375, 0.6525, 0.09375, 0.6726, 0.0625, 0.6726, 0.0625, 0.6525, 0.125, 0.6525, 0.125, 0.6726, 0.09375, 0.6726, 0.09375, 0.6525, 0.1563, 0.6525, 0.1563, 0.6726, 0.125, 0.6726, 0.125, 0.6525, 0.1875, 0.6525, 0.1875, 0.6726, 0.1563, 0.6726, 0.1563, 0.6525, 0.2188, 0.6525, 0.2187, 0.6726, 0.1875, 0.6726, 0.1875, 0.6525, 0.25, 0.6525, 0.25, 0.6726, 0.2187, 0.6726, 0.2188, 0.6525, 0.2812, 0.6525, 0.2812, 0.6726, 0.25, 0.6726, 0.25, 0.6525, 0.296, 0.6525, 0.296, 0.6726, 0.2812, 0.6726, 0.2812, 0.6525, 0.3438, 0.6525, 0.3438, 0.6726, 0.3125, 0.6726, 0.3125, 0.6525, 0.375, 0.6525, 0.375, 0.6726, 0.3438, 0.6726, 0.3438, 0.6525, 0.4063, 0.6525, 0.4063, 0.6726, 0.375, 0.6726, 0.375, 0.6525, 0.4375, 0.6525, 0.4375, 0.6726, 0.4063, 0.6726, 0.4063, 0.6525, 0.4688, 0.6525, 0.4688, 0.6726, 0.4375, 0.6726, 0.4375, 0.6525, 0.5, 0.6525, 0.5, 0.6726, 0.4688, 0.6726, 0.4688, 0.6525, 0.5312, 0.6525, 0.5312, 0.6726, 0.5, 0.6726, 0.5, 0.6525, 0.5625, 0.6525, 0.5625, 0.6726, 0.5312, 0.6726, 0.5312, 0.6525, 0.5938, 0.6525, 0.5938, 0.6726, 0.5625, 0.6726, 0.5625, 0.6525, 0.625, 0.6525, 0.625, 0.6726, 0.5938, 0.6726, 0.5938, 0.6525, 0.6562, 0.6525, 0.6562, 0.6726, 0.625, 0.6726, 0.625, 0.6525, 0.6875, 0.6525, 0.6875, 0.6726, 0.6562, 0.6726, 0.6562, 0.6525, 0.7001, 0.6525, 0.7001, 0.6726, 0.6875, 0.6726, 0.6875, 0.6525, 0.75, 0.6525, 0.75, 0.6726, 0.7188, 0.6726, 0.7188, 0.6525, 0.7812, 0.6525, 0.7812, 0.6726, 0.75, 0.6726, 0.75, 0.6525, 0.8125, 0.6525, 0.8125, 0.6726, 0.7812, 0.6726, 0.7812, 0.6525, 0.8438, 0.6525, 0.8438, 0.6726, 0.8125, 0.6726, 0.8125, 0.6525, 0.875, 0.6525, 0.875, 0.6726, 0.8438, 0.6726, 0.8438, 0.6525, 0.9063, 0.6525, 0.9063, 0.6726, 0.875, 0.6726, 0.875, 0.6525, 0.9375, 0.6525, 0.9375, 0.6726, 0.9063, 0.6726, 0.9063, 0.6525, 0.9688, 0.6525, 0.9688, 0.6726, 0.9375, 0.6726, 0.9375, 0.6525, 1.0, 0.6525, 1.0, 0.6726, 0.9688, 0.6726, 0.9688, 0.6525, 0.03125, 0.6726, 0.03125, 0.7354, 0.0, 0.7354, 0.0, 0.6726, 0.0625, 0.6726, 0.0625, 0.7354, 0.03125, 0.7354, 0.03125, 0.6726, 0.09375, 0.6726, 0.09375, 0.7354, 0.0625, 0.7354, 0.0625, 0.6726, 0.125, 0.6726, 0.125, 0.7354, 0.09375, 0.7354, 0.09375, 0.6726, 0.1563, 0.6726, 0.1563, 0.7354, 0.125, 0.7354, 0.125, 0.6726, 0.1875, 0.6726, 0.1875, 0.7354, 0.1563, 0.7354, 0.1563, 0.6726, 0.2187, 0.6726, 0.2187, 0.7354, 0.1875, 0.7354, 0.1875, 0.6726, 0.25, 0.6726, 0.25, 0.7354, 0.2187, 0.7354, 0.2187, 0.6726, 0.2812, 0.6726, 0.2812, 0.7354, 0.25, 0.7354, 0.25, 0.6726, 0.296, 0.6726, 0.296, 0.7354, 0.2812, 0.7354, 0.2812, 0.6726, 0.3438, 0.6726, 0.3438, 0.7354, 0.3125, 0.7354, 0.3125, 0.6726, 0.375, 0.6726, 0.375, 0.7354, 0.3438, 0.7354, 0.3438, 0.6726, 0.4063, 0.6726, 0.4063, 0.7354, 0.375, 0.7354, 0.375, 0.6726, 0.4375, 0.6726, 0.4375, 0.7354, 0.4063, 0.7354, 0.4063, 0.6726, 0.4688, 0.6726, 0.4688, 0.7354, 0.4375, 0.7354, 0.4375, 0.6726, 0.5, 0.6726, 0.5, 0.7354, 0.4688, 0.7354, 0.4688, 0.6726, 0.5312, 0.6726, 0.5312, 0.7354, 0.5, 0.7354, 0.5, 0.6726, 0.5625, 0.6726, 0.5625, 0.7354, 0.5312, 0.7354, 0.5312, 0.6726, 0.5938, 0.6726, 0.5938, 0.7354, 0.5625, 0.7354, 0.5625, 0.6726, 0.625, 0.6726, 0.625, 0.7354, 0.5938, 0.7354, 0.5938, 0.6726, 0.6562, 0.6726, 0.6562, 0.7354, 0.625, 0.7354, 0.625, 0.6726, 0.6875, 0.6726, 0.6875, 0.7354, 0.6562, 0.7354, 0.6562, 0.6726, 0.7001, 0.6726, 0.7001, 0.7354, 0.6875, 0.7354, 0.6875, 0.6726, 0.75, 0.6726, 0.75, 0.7354, 0.7188, 0.7354, 0.7188, 0.6726, 0.7812, 0.6726, 0.7812, 0.7354, 0.75, 0.7354, 0.75, 0.6726, 0.8125, 0.6726, 0.8125, 0.7354, 0.7812, 0.7354, 0.7812, 0.6726, 0.8438, 0.6726, 0.8438, 0.7354, 0.8125, 0.7354, 0.8125, 0.6726, 0.875, 0.6726, 0.875, 0.7354, 0.8438, 0.7354, 0.8438, 0.6726, 0.9063, 0.6726, 0.9063, 0.7354, 0.875, 0.7354, 0.875, 0.6726, 0.9375, 0.6726, 0.9375, 0.7354, 0.9063, 0.7354, 0.9063, 0.6726, 0.9688, 0.6726, 0.9688, 0.7354, 0.9375, 0.7354, 0.9375, 0.6726, 1.0, 0.6726, 1.0, 0.7354, 0.9688, 0.7354, 0.9688, 0.6726, 0.03125, 0.7354, 0.03125, 0.7578, 0.0, 0.7578, 0.0, 0.7354, 0.0625, 0.7354, 0.0625, 0.7578, 0.03125, 0.7578, 0.03125, 0.7354, 0.09375, 0.7354, 0.09375, 0.7578, 0.0625, 0.7578, 0.0625, 0.7354, 0.125, 0.7354, 0.125, 0.7578, 0.09375, 0.7578, 0.09375, 0.7354, 0.1563, 0.7354, 0.1563, 0.7578, 0.125, 0.7578, 0.125, 0.7354, 0.1875, 0.7354, 0.1875, 0.7578, 0.1563, 0.7578, 0.1563, 0.7354, 0.2187, 0.7354, 0.2187, 0.7578, 0.1875, 0.7578, 0.1875, 0.7354, 0.25, 0.7354, 0.25, 0.7578, 0.2187, 0.7578, 0.2187, 0.7354, 0.2812, 0.7354, 0.2812, 0.7578, 0.25, 0.7578, 0.25, 0.7354, 0.296, 0.7354, 0.296, 0.7578, 0.2812, 0.7578, 0.2812, 0.7354, 0.3438, 0.7354, 0.3438, 0.7578, 0.3125, 0.7578, 0.3125, 0.7354, 0.375, 0.7354, 0.375, 0.7578, 0.3438, 0.7578, 0.3438, 0.7354, 0.4063, 0.7354, 0.4062, 0.7578, 0.375, 0.7578, 0.375, 0.7354, 0.4375, 0.7354, 0.4375, 0.7578, 0.4062, 0.7578, 0.4063, 0.7354, 0.4688, 0.7354, 0.4688, 0.7578, 0.4375, 0.7578, 0.4375, 0.7354, 0.5, 0.7354, 0.5, 0.7578, 0.4688, 0.7578, 0.4688, 0.7354, 0.5312, 0.7354, 0.5312, 0.7578, 0.5, 0.7578, 0.5, 0.7354, 0.5625, 0.7354, 0.5625, 0.7578, 0.5312, 0.7578, 0.5312, 0.7354, 0.5938, 0.7354, 0.5938, 0.7578, 0.5625, 0.7578, 0.5625, 0.7354, 0.625, 0.7354, 0.625, 0.7578, 0.5938, 0.7578, 0.5938, 0.7354, 0.6562, 0.7354, 0.6562, 0.7578, 0.625, 0.7578, 0.625, 0.7354, 0.6875, 0.7354, 0.6875, 0.7578, 0.6562, 0.7578, 0.6562, 0.7354, 0.7001, 0.7354, 0.7001, 0.7578, 0.6875, 0.7578, 0.6875, 0.7354, 0.75, 0.7354, 0.75, 0.7578, 0.7188, 0.7578, 0.7188, 0.7354, 0.7812, 0.7354, 0.7812, 0.7578, 0.75, 0.7578, 0.75, 0.7354, 0.8125, 0.7354, 0.8125, 0.7578, 0.7812, 0.7578, 0.7812, 0.7354, 0.8438, 0.7354, 0.8438, 0.7578, 0.8125, 0.7578, 0.8125, 0.7354, 0.875, 0.7354, 0.875, 0.7578, 0.8438, 0.7578, 0.8438, 0.7354, 0.9063, 0.7354, 0.9063, 0.7578, 0.875, 0.7578, 0.875, 0.7354, 0.9375, 0.7354, 0.9375, 0.7578, 0.9063, 0.7578, 0.9063, 0.7354, 0.9688, 0.7354, 0.9688, 0.7578, 0.9375, 0.7578, 0.9375, 0.7354, 1.0, 0.7354, 1.0, 0.7578, 0.9688, 0.7578, 0.9688, 0.7354, 0.03125, 0.7578, 0.03125, 0.7784, 0.0, 0.7784, 0.0, 0.7578, 0.0625, 0.7578, 0.0625, 0.7784, 0.03125, 0.7784, 0.03125, 0.7578, 0.09375, 0.7578, 0.09375, 0.7784, 0.0625, 0.7784, 0.0625, 0.7578, 0.125, 0.7578, 0.125, 0.7784, 0.09375, 0.7784, 0.09375, 0.7578, 0.1563, 0.7578, 0.1563, 0.7784, 0.125, 0.7784, 0.125, 0.7578, 0.1875, 0.7578, 0.1875, 0.7784, 0.1563, 0.7784, 0.1563, 0.7578, 0.2187, 0.7578, 0.2187, 0.7784, 0.1875, 0.7784, 0.1875, 0.7578, 0.25, 0.7578, 0.25, 0.7784, 0.2187, 0.7784, 0.2187, 0.7578, 0.2812, 0.7578, 0.2812, 0.7784, 0.25, 0.7784, 0.25, 0.7578, 0.296, 0.7578, 0.296, 0.7784, 0.2812, 0.7784, 0.2812, 0.7578, 0.3438, 0.7578, 0.3438, 0.7784, 0.3125, 0.7784, 0.3125, 0.7578, 0.375, 0.7578, 0.375, 0.7784, 0.3438, 0.7784, 0.3438, 0.7578, 0.4062, 0.7578, 0.4062, 0.7784, 0.375, 0.7784, 0.375, 0.7578, 0.4375, 0.7578, 0.4375, 0.7784, 0.4062, 0.7784, 0.4062, 0.7578, 0.4688, 0.7578, 0.4688, 0.7784, 0.4375, 0.7784, 0.4375, 0.7578, 0.5, 0.7578, 0.5, 0.7784, 0.4688, 0.7784, 0.4688, 0.7578, 0.5312, 0.7578, 0.5312, 0.7784, 0.5, 0.7784, 0.5, 0.7578, 0.5625, 0.7578, 0.5625, 0.7784, 0.5312, 0.7784, 0.5312, 0.7578, 0.5938, 0.7578, 0.5938, 0.7784, 0.5625, 0.7784, 0.5625, 0.7578, 0.625, 0.7578, 0.625, 0.7784, 0.5938, 0.7784, 0.5938, 0.7578, 0.6562, 0.7578, 0.6562, 0.7784, 0.625, 0.7784, 0.625, 0.7578, 0.6875, 0.7578, 0.6875, 0.7784, 0.6562, 0.7784, 0.6562, 0.7578, 0.7001, 0.7578, 0.7001, 0.7784, 0.6875, 0.7784, 0.6875, 0.7578, 0.75, 0.7578, 0.75, 0.7784, 0.7188, 0.7784, 0.7188, 0.7578, 0.7812, 0.7578, 0.7813, 0.7784, 0.75, 0.7784, 0.75, 0.7578, 0.8125, 0.7578, 0.8125, 0.7784, 0.7813, 0.7784, 0.7812, 0.7578, 0.8438, 0.7578, 0.8438, 0.7784, 0.8125, 0.7784, 0.8125, 0.7578, 0.875, 0.7578, 0.875, 0.7784, 0.8438, 0.7784, 0.8438, 0.7578, 0.9063, 0.7578, 0.9063, 0.7784, 0.875, 0.7784, 0.875, 0.7578, 0.9375, 0.7578, 0.9375, 0.7784, 0.9063, 0.7784, 0.9063, 0.7578, 0.9688, 0.7578, 0.9688, 0.7784, 0.9375, 0.7784, 0.9375, 0.7578, 1.0, 0.7578, 1.0, 0.7784, 0.9688, 0.7784, 0.9688, 0.7578, 1.0, 0.5, 1.0, 0.5403, 0.9688, 0.5403, 0.9688, 0.5, 0.9688, 0.5, 0.9688, 0.5403, 0.9375, 0.5403, 0.9375, 0.5, 0.9375, 0.5, 0.9375, 0.5403, 0.9062, 0.5403, 0.9062, 0.5, 0.9062, 0.5, 0.9062, 0.5403, 0.875, 0.5403, 0.875, 0.5, 0.875, 0.5, 0.875, 0.5403, 0.8438, 0.5403, 0.8438, 0.5, 0.8438, 0.5, 0.8438, 0.5403, 0.8125, 0.5403, 0.8125, 0.5, 0.8125, 0.5, 0.8125, 0.5403, 0.7812, 0.5403, 0.7812, 0.5, 0.7812, 0.5, 0.7812, 0.5403, 0.75, 0.5403, 0.75, 0.5, 0.75, 0.5, 0.75, 0.5403, 0.7188, 0.5403, 0.7188, 0.5, 0.7001, 0.5, 0.7001, 0.5403, 0.6875, 0.5403, 0.6875, 0.5, 0.6875, 0.5, 0.6875, 0.5403, 0.6562, 0.5403, 0.6562, 0.5, 0.6562, 0.5, 0.6562, 0.5403, 0.625, 0.5403, 0.625, 0.5, 0.625, 0.5, 0.625, 0.5403, 0.5938, 0.5403, 0.5938, 0.5, 0.5938, 0.5, 0.5938, 0.5403, 0.5625, 0.5403, 0.5625, 0.5, 0.5625, 0.5, 0.5625, 0.5403, 0.5312, 0.5403, 0.5312, 0.5, 0.5312, 0.5, 0.5312, 0.5403, 0.5, 0.5403, 0.5, 0.5, 0.5, 0.5, 0.5, 0.5403, 0.4688, 0.5403, 0.4688, 0.5, 0.4688, 0.5, 0.4688, 0.5403, 0.4375, 0.5403, 0.4375, 0.5, 0.4375, 0.5, 0.4375, 0.5403, 0.4063, 0.5403, 0.4062, 0.5, 0.4062, 0.5, 0.4063, 0.5403, 0.375, 0.5403, 0.375, 0.5, 0.375, 0.5, 0.375, 0.5403, 0.3438, 0.5403, 0.3438, 0.5, 0.3438, 0.5, 0.3438, 0.5403, 0.3125, 0.5403, 0.3125, 0.5, 0.296, 0.5, 0.296, 0.5403, 0.2813, 0.5403, 0.2812, 0.5, 0.2812, 0.5, 0.2813, 0.5403, 0.25, 0.5403, 0.25, 0.5, 0.25, 0.5, 0.25, 0.5403, 0.2188, 0.5403, 0.2188, 0.5, 0.2188, 0.5, 0.2188, 0.5403, 0.1875, 0.5403, 0.1875, 0.5, 0.1875, 0.5, 0.1875, 0.5403, 0.1563, 0.5403, 0.1562, 0.5, 0.1562, 0.5, 0.1563, 0.5403, 0.125, 0.5403, 0.125, 0.5, 0.125, 0.5, 0.125, 0.5403, 0.09375, 0.5403, 0.09375, 0.5, 0.09375, 0.5, 0.09375, 0.5403, 0.0625, 0.5403, 0.0625, 0.5, 0.0625, 0.5, 0.0625, 0.5403, 0.03125, 0.5403, 0.03125, 0.5, 0.03125, 0.5, 0.03125, 0.5403, 0.0, 0.5403, 0.0, 0.5, 0.03125, 0.7784, 0.03125, 0.8893, 0.0, 0.8893, 0.0, 0.7784, 0.0625, 0.7784, 0.0625, 0.8893, 0.03125, 0.8893, 0.03125, 0.7784, 0.09375, 0.7784, 0.09375, 0.8893, 0.0625, 0.8893, 0.0625, 0.7784, 0.125, 0.7784, 0.125, 0.8893, 0.09375, 0.8893, 0.09375, 0.7784, 0.1563, 0.7784, 0.1563, 0.8893, 0.125, 0.8893, 0.125, 0.7784, 0.1875, 0.7784, 0.1875, 0.8893, 0.1563, 0.8893, 0.1563, 0.7784, 0.2187, 0.7784, 0.2188, 0.8893, 0.1875, 0.8893, 0.1875, 0.7784, 0.25, 0.7784, 0.25, 0.8893, 0.2188, 0.8893, 0.2187, 0.7784, 0.2812, 0.7784, 0.2812, 0.8893, 0.25, 0.8893, 0.25, 0.7784, 0.296, 0.7784, 0.296, 0.8893, 0.2812, 0.8893, 0.2812, 0.7784, 0.3438, 0.7784, 0.3438, 0.8893, 0.3125, 0.8893, 0.3125, 0.7784, 0.375, 0.7784, 0.375, 0.8893, 0.3438, 0.8893, 0.3438, 0.7784, 0.4062, 0.7784, 0.4063, 0.8893, 0.375, 0.8893, 0.375, 0.7784, 0.4375, 0.7784, 0.4375, 0.8893, 0.4063, 0.8893, 0.4062, 0.7784, 0.4688, 0.7784, 0.4688, 0.8893, 0.4375, 0.8893, 0.4375, 0.7784, 0.5, 0.7784, 0.5, 0.8893, 0.4688, 0.8893, 0.4688, 0.7784, 0.5312, 0.7784, 0.5312, 0.8893, 0.5, 0.8893, 0.5, 0.7784, 0.5625, 0.7784, 0.5625, 0.8893, 0.5312, 0.8893, 0.5312, 0.7784, 0.5938, 0.7784, 0.5938, 0.8893, 0.5625, 0.8893, 0.5625, 0.7784, 0.625, 0.7784, 0.625, 0.8893, 0.5938, 0.8893, 0.5938, 0.7784, 0.6562, 0.7784, 0.6562, 0.8893, 0.625, 0.8893, 0.625, 0.7784, 0.6875, 0.7784, 0.6875, 0.8893, 0.6562, 0.8893, 0.6562, 0.7784, 0.7001, 0.7784, 0.7001, 0.8893, 0.6875, 0.8893, 0.6875, 0.7784, 0.75, 0.7784, 0.75, 0.8893, 0.7187, 0.8893, 0.7188, 0.7784, 0.7813, 0.7784, 0.7813, 0.8893, 0.75, 0.8893, 0.75, 0.7784, 0.8125, 0.7784, 0.8125, 0.8893, 0.7813, 0.8893, 0.7813, 0.7784, 0.8438, 0.7784, 0.8438, 0.8893, 0.8125, 0.8893, 0.8125, 0.7784, 0.875, 0.7784, 0.875, 0.8893, 0.8438, 0.8893, 0.8438, 0.7784, 0.9063, 0.7784, 0.9063, 0.8893, 0.875, 0.8893, 0.875, 0.7784, 0.9375, 0.7784, 0.9375, 0.8893, 0.9063, 0.8893, 0.9063, 0.7784, 0.9688, 0.7784, 0.9688, 0.8893, 0.9375, 0.8893, 0.9375, 0.7784, 1.0, 0.7784, 1.0, 0.8893, 0.9688, 0.8893, 0.9688, 0.7784, 0.03125, 0.8893, 0.03125, 0.9086, 0.0, 0.9086, 0.0, 0.8893, 0.0625, 0.8893, 0.0625, 0.9086, 0.03125, 0.9086, 0.03125, 0.8893, 0.09375, 0.8893, 0.09375, 0.9086, 0.0625, 0.9086, 0.0625, 0.8893, 0.125, 0.8893, 0.125, 0.9086, 0.09375, 0.9086, 0.09375, 0.8893, 0.1563, 0.8893, 0.1563, 0.9086, 0.125, 0.9086, 0.125, 0.8893, 0.1875, 0.8893, 0.1875, 0.9086, 0.1563, 0.9086, 0.1563, 0.8893, 0.2188, 0.8893, 0.2188, 0.9086, 0.1875, 0.9086, 0.1875, 0.8893, 0.25, 0.8893, 0.25, 0.9086, 0.2188, 0.9086, 0.2188, 0.8893, 0.2812, 0.8893, 0.2812, 0.9086, 0.25, 0.9086, 0.25, 0.8893, 0.296, 0.8893, 0.296, 0.9086, 0.2812, 0.9086, 0.2812, 0.8893, 0.3438, 0.8893, 0.3438, 0.9086, 0.3125, 0.9086, 0.3125, 0.8893, 0.375, 0.8893, 0.375, 0.9086, 0.3438, 0.9086, 0.3438, 0.8893, 0.4063, 0.8893, 0.4063, 0.9086, 0.375, 0.9086, 0.375, 0.8893, 0.4375, 0.8893, 0.4375, 0.9086, 0.4063, 0.9086, 0.4063, 0.8893, 0.4688, 0.8893, 0.4687, 0.9086, 0.4375, 0.9086, 0.4375, 0.8893, 0.5, 0.8893, 0.5, 0.9086, 0.4687, 0.9086, 0.4688, 0.8893, 0.5312, 0.8893, 0.5312, 0.9086, 0.5, 0.9086, 0.5, 0.8893, 0.5625, 0.8893, 0.5625, 0.9086, 0.5312, 0.9086, 0.5312, 0.8893, 0.5938, 0.8893, 0.5938, 0.9086, 0.5625, 0.9086, 0.5625, 0.8893, 0.625, 0.8893, 0.625, 0.9086, 0.5938, 0.9086, 0.5938, 0.8893, 0.6562, 0.8893, 0.6562, 0.9086, 0.625, 0.9086, 0.625, 0.8893, 0.6875, 0.8893, 0.6875, 0.9086, 0.6562, 0.9086, 0.6562, 0.8893, 0.7001, 0.8893, 0.7001, 0.9086, 0.6875, 0.9086, 0.6875, 0.8893, 0.75, 0.8893, 0.75, 0.9086, 0.7187, 0.9086, 0.7187, 0.8893, 0.7813, 0.8893, 0.7813, 0.9086, 0.75, 0.9086, 0.75, 0.8893, 0.8125, 0.8893, 0.8125, 0.9086, 0.7813, 0.9086, 0.7813, 0.8893, 0.8438, 0.8893, 0.8438, 0.9086, 0.8125, 0.9086, 0.8125, 0.8893, 0.875, 0.8893, 0.875, 0.9086, 0.8438, 0.9086, 0.8438, 0.8893, 0.9063, 0.8893, 0.9062, 0.9086, 0.875, 0.9086, 0.875, 0.8893, 0.9375, 0.8893, 0.9375, 0.9086, 0.9062, 0.9086, 0.9063, 0.8893, 0.9688, 0.8893, 0.9688, 0.9086, 0.9375, 0.9086, 0.9375, 0.8893, 1.0, 0.8893, 1.0, 0.9086, 0.9688, 0.9086, 0.9688, 0.8893, 0.03125, 0.9086, 0.03125, 0.9276, 0.0, 0.9276, 0.0, 0.9086, 0.0625, 0.9086, 0.0625, 0.9276, 0.03125, 0.9276, 0.03125, 0.9086, 0.09375, 0.9086, 0.09375, 0.9276, 0.0625, 0.9276, 0.0625, 0.9086, 0.125, 0.9086, 0.125, 0.9276, 0.09375, 0.9276, 0.09375, 0.9086, 0.1563, 0.9086, 0.1563, 0.9276, 0.125, 0.9276, 0.125, 0.9086, 0.1875, 0.9086, 0.1875, 0.9276, 0.1563, 0.9276, 0.1563, 0.9086, 0.2188, 0.9086, 0.2188, 0.9276, 0.1875, 0.9276, 0.1875, 0.9086, 0.25, 0.9086, 0.25, 0.9276, 0.2188, 0.9276, 0.2188, 0.9086, 0.2812, 0.9086, 0.2812, 0.9276, 0.25, 0.9276, 0.25, 0.9086, 0.296, 0.9086, 0.296, 0.9276, 0.2812, 0.9276, 0.2812, 0.9086, 0.3438, 0.9086, 0.3438, 0.9276, 0.3125, 0.9276, 0.3125, 0.9086, 0.375, 0.9086, 0.375, 0.9276, 0.3438, 0.9276, 0.3438, 0.9086, 0.4063, 0.9086, 0.4062, 0.9276, 0.375, 0.9276, 0.375, 0.9086, 0.4375, 0.9086, 0.4375, 0.9276, 0.4062, 0.9276, 0.4063, 0.9086, 0.4687, 0.9086, 0.4687, 0.9276, 0.4375, 0.9276, 0.4375, 0.9086, 0.5, 0.9086, 0.5, 0.9276, 0.4687, 0.9276, 0.4687, 0.9086, 0.5312, 0.9086, 0.5312, 0.9276, 0.5, 0.9276, 0.5, 0.9086, 0.5625, 0.9086, 0.5625, 0.9276, 0.5312, 0.9276, 0.5312, 0.9086, 0.5938, 0.9086, 0.5938, 0.9276, 0.5625, 0.9276, 0.5625, 0.9086, 0.625, 0.9086, 0.625, 0.9276, 0.5938, 0.9276, 0.5938, 0.9086, 0.6562, 0.9086, 0.6562, 0.9276, 0.625, 0.9276, 0.625, 0.9086, 0.6875, 0.9086, 0.6875, 0.9276, 0.6562, 0.9276, 0.6562, 0.9086, 0.7001, 0.9086, 0.7001, 0.9276, 0.6875, 0.9276, 0.6875, 0.9086, 0.75, 0.9086, 0.75, 0.9276, 0.7188, 0.9276, 0.7187, 0.9086, 0.7813, 0.9086, 0.7813, 0.9276, 0.75, 0.9276, 0.75, 0.9086, 0.8125, 0.9086, 0.8125, 0.9276, 0.7813, 0.9276, 0.7813, 0.9086, 0.8438, 0.9086, 0.8438, 0.9276, 0.8125, 0.9276, 0.8125, 0.9086, 0.875, 0.9086, 0.875, 0.9276, 0.8438, 0.9276, 0.8438, 0.9086, 0.9062, 0.9086, 0.9062, 0.9276, 0.875, 0.9276, 0.875, 0.9086, 0.9375, 0.9086, 0.9375, 0.9276, 0.9062, 0.9276, 0.9062, 0.9086, 0.9688, 0.9086, 0.9688, 0.9276, 0.9375, 0.9276, 0.9375, 0.9086, 1.0, 0.9086, 1.0, 0.9276, 0.9688, 0.9276, 0.9688, 0.9086, 0.3125, 0.9086, 0.3125, 0.9276, 0.296, 0.9276, 0.296, 0.9086, 0.3125, 0.8893, 0.3125, 0.9086, 0.296, 0.9086, 0.296, 0.8893, 0.3125, 0.7784, 0.3125, 0.8893, 0.296, 0.8893, 0.296, 0.7784, 0.3125, 0.5, 0.3125, 0.5403, 0.296, 0.5403, 0.296, 0.5, 0.3125, 0.7578, 0.3125, 0.7784, 0.296, 0.7784, 0.296, 0.7578, 0.3125, 0.7354, 0.3125, 0.7578, 0.296, 0.7578, 0.296, 0.7354, 0.3125, 0.6726, 0.3125, 0.7354, 0.296, 0.7354, 0.296, 0.6726, 0.3125, 0.6525, 0.3125, 0.6726, 0.296, 0.6726, 0.296, 0.6525, 0.3125, 0.6349, 0.3125, 0.6525, 0.296, 0.6525, 0.296, 0.6349, 0.3125, 0.6122, 0.3125, 0.6349, 0.296, 0.6349, 0.296, 0.6122, 0.3125, 0.5671, 0.3125, 0.6122, 0.296, 0.6122, 0.296, 0.5671, 0.3125, 0.5403, 0.3125, 0.5671, 0.296, 0.5671, 0.296, 0.5403, 0.3125, 0.9276, 0.3125, 1.0, 0.296, 1.0, 0.296, 0.9276, 0.7187, 0.9086, 0.7188, 0.9276, 0.7001, 0.9276, 0.7001, 0.9086, 0.7187, 0.8893, 0.7187, 0.9086, 0.7001, 0.9086, 0.7001, 0.8893, 0.7188, 0.7784, 0.7187, 0.8893, 0.7001, 0.8893, 0.7001, 0.7784, 0.7188, 0.5, 0.7188, 0.5403, 0.7001, 0.5403, 0.7001, 0.5, 0.7188, 0.7578, 0.7188, 0.7784, 0.7001, 0.7784, 0.7001, 0.7578, 0.7188, 0.7354, 0.7188, 0.7578, 0.7001, 0.7578, 0.7001, 0.7354, 0.7188, 0.6726, 0.7188, 0.7354, 0.7001, 0.7354, 0.7001, 0.6726, 0.7188, 0.6525, 0.7188, 0.6726, 0.7001, 0.6726, 0.7001, 0.6525, 0.7188, 0.6349, 0.7188, 0.6525, 0.7001, 0.6525, 0.7001, 0.6349, 0.7188, 0.6122, 0.7188, 0.6349, 0.7001, 0.6349, 0.7001, 0.6122, 0.7188, 0.5671, 0.7188, 0.6122, 0.7001, 0.6122, 0.7001, 0.5671, 0.7188, 0.5403, 0.7188, 0.5671, 0.7001, 0.5671, 0.7001, 0.5403, 0.7188, 0.9276, 0.7188, 1.0, 0.7001, 1.0, 0.7001, 0.9276])
me_cylinder.update()

# ---- objects
ob_light = bpy.data.objects.new('Light', light_light)
ob_camera = bpy.data.objects.new('Camera', cam_camera)
ob_cylinder = bpy.data.objects.new('Cylinder', me_cylinder)

# ---- transforms, parenting, visibility, modifiers, constraints
ob_light.location = (4.076, 1.005, 5.904)
ob_light.rotation_euler = (0.6503, 0.05522, 1.866)
ob_light.lock_rotations_4d = False
ob_light.empty_display_type = 'ARROWS'
ob_light.color = (0.0, 0.0, 0.0, 0.0)
ob_light.lineart.crease_threshold = 0.0
ob_camera.location = (7.359, -6.926, 4.958)
ob_camera.rotation_euler = (1.109, 0.0, 0.8149)
ob_camera.lock_rotations_4d = False
ob_camera.empty_display_type = 'ARROWS'
ob_camera.color = (0.0, 0.0, 0.0, 0.0)
ob_camera.display_type = 'WIRE'
ob_camera.lineart.crease_threshold = 0.0
ob_cylinder.location = (0.0, 0.0, 0.0)

# ---- collection membership
col_collection.objects.link(ob_light)
col_collection.objects.link(ob_camera)
col_collection.objects.link(ob_cylinder)

# ---- scene / render settings (as saved in the file)
scene.camera = ob_camera
scene.frame_start = 1; scene.frame_end = 250; scene.frame_set(1)
scene.render.engine = 'BLENDER_EEVEE_NEXT'
scene.cycles.sampling_pattern = 'TABULATED_SOBOL'
scene.eevee.ray_tracing_options.trace_max_roughness = 0.0
bpy.context.view_layer.update()
